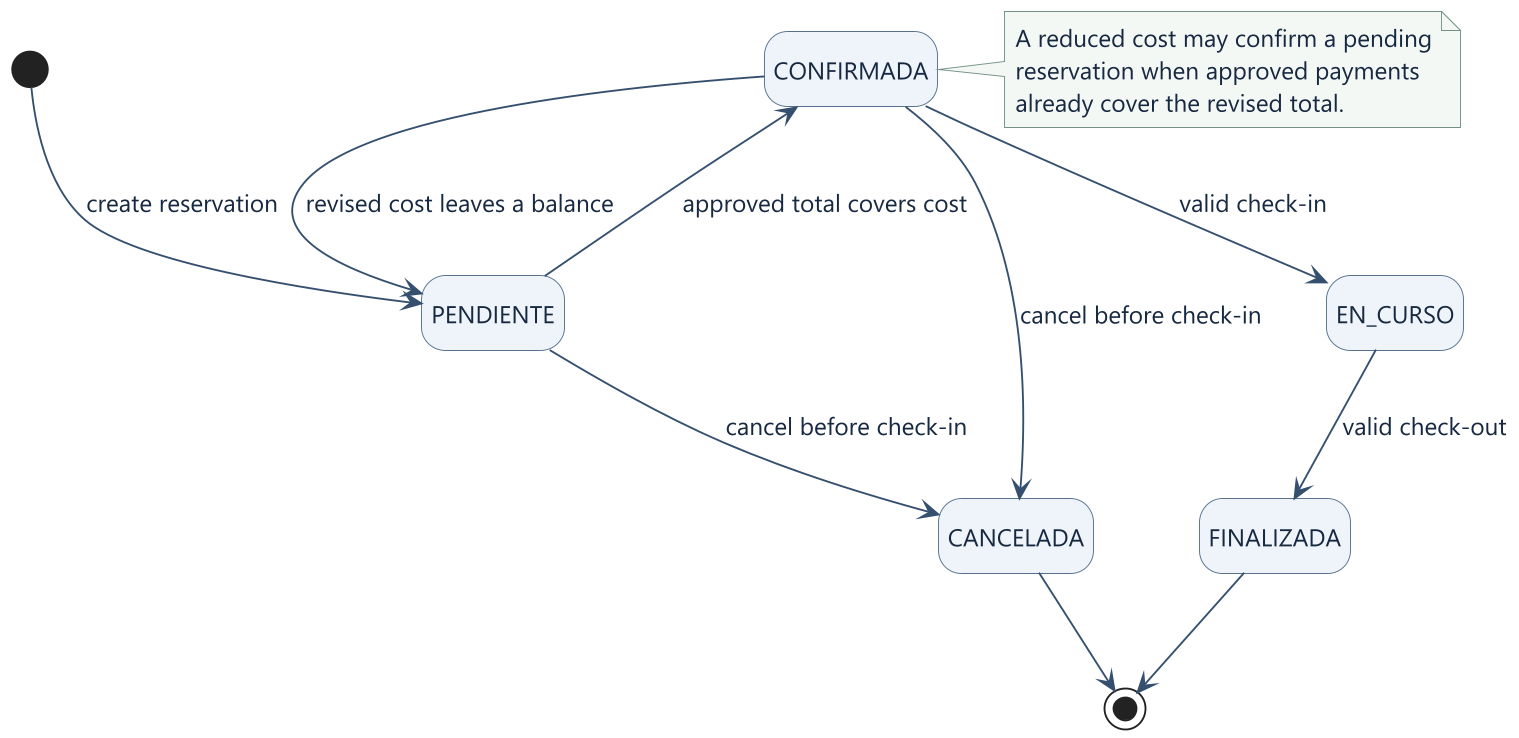

The diagram above was rendered by PlantUML. Its source (embedded in the PNG):
@startuml
skinparam dpi 180
skinparam shadowing false
skinparam defaultFontName Segoe UI
skinparam defaultFontSize 13
skinparam backgroundColor #FFFFFF
skinparam defaultFontColor #172841
skinparam ArrowColor #35506F
skinparam actorBorderColor #35506F
skinparam sequenceParticipantBackgroundColor #EFF4FA
skinparam sequenceParticipantBorderColor #55718D
skinparam sequenceLifeLineBorderColor #8295A9
skinparam classBackgroundColor #F4F7FB
skinparam classBorderColor #55718D
skinparam stateBackgroundColor #EFF4FA
skinparam stateBorderColor #55718D
skinparam usecaseBackgroundColor #EFF4FA
skinparam usecaseBorderColor #55718D
skinparam noteBackgroundColor #F4F8F5
skinparam noteBorderColor #739187
hide empty description
[*] --> PENDIENTE : create reservation
PENDIENTE --> CONFIRMADA : approved total covers cost
CONFIRMADA --> PENDIENTE : revised cost leaves a balance
PENDIENTE --> CANCELADA : cancel before check-in
CONFIRMADA --> CANCELADA : cancel before check-in
CONFIRMADA --> EN_CURSO : valid check-in
EN_CURSO --> FINALIZADA : valid check-out
CANCELADA --> [*]
FINALIZADA --> [*]
note right of CONFIRMADA
  A reduced cost may confirm a pending
  reservation when approved payments
  already cover the revised total.
end note
@enduml